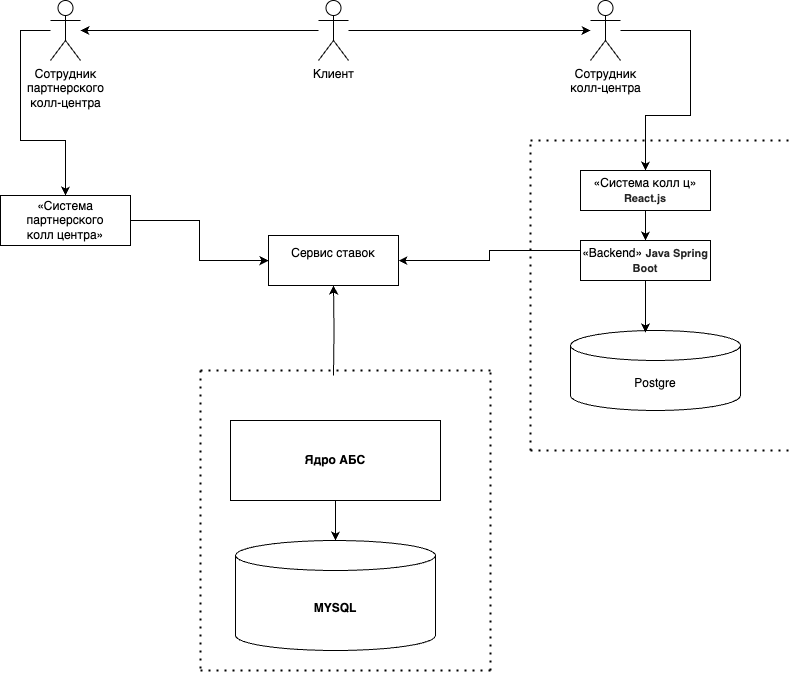

The diagram above was exported from draw.io. Its source (the exported page's mxGraphModel, read from the mxfile embedded in the PNG):
<mxGraphModel dx="1393" dy="1099" grid="1" gridSize="10" guides="1" tooltips="1" connect="1" arrows="1" fold="1" page="1" pageScale="1" pageWidth="827" pageHeight="1169" math="0" shadow="0">
  <root>
    <mxCell id="0" />
    <mxCell id="1" parent="0" />
    <mxCell id="8A9OwsJLYR5cdEnSjGIy-4" value="" style="endArrow=none;dashed=1;html=1;dashPattern=1 3;strokeWidth=2;rounded=0;" edge="1" parent="1">
      <mxGeometry width="50" height="50" relative="1" as="geometry">
        <mxPoint x="1060" y="440" as="sourcePoint" />
        <mxPoint x="1060" y="740" as="targetPoint" />
      </mxGeometry>
    </mxCell>
    <mxCell id="8A9OwsJLYR5cdEnSjGIy-13" value="" style="endArrow=none;dashed=1;html=1;dashPattern=1 3;strokeWidth=2;rounded=0;" edge="1" parent="1">
      <mxGeometry width="50" height="50" relative="1" as="geometry">
        <mxPoint x="1060" y="440" as="sourcePoint" />
        <mxPoint x="1350" y="440" as="targetPoint" />
      </mxGeometry>
    </mxCell>
    <mxCell id="8A9OwsJLYR5cdEnSjGIy-14" value="" style="endArrow=none;dashed=1;html=1;dashPattern=1 3;strokeWidth=2;rounded=0;" edge="1" parent="1">
      <mxGeometry width="50" height="50" relative="1" as="geometry">
        <mxPoint x="1350" y="740" as="sourcePoint" />
        <mxPoint x="1350" y="440" as="targetPoint" />
      </mxGeometry>
    </mxCell>
    <mxCell id="8A9OwsJLYR5cdEnSjGIy-21" style="edgeStyle=orthogonalEdgeStyle;rounded=0;orthogonalLoop=1;jettySize=auto;html=1;" edge="1" parent="1" source="8A9OwsJLYR5cdEnSjGIy-18" target="8A9OwsJLYR5cdEnSjGIy-19">
      <mxGeometry relative="1" as="geometry" />
    </mxCell>
    <mxCell id="8A9OwsJLYR5cdEnSjGIy-18" value="&lt;b&gt;Ядро АБС&lt;/b&gt;" style="html=1;whiteSpace=wrap;" vertex="1" parent="1">
      <mxGeometry x="1090" y="490" width="210" height="80" as="geometry" />
    </mxCell>
    <mxCell id="8A9OwsJLYR5cdEnSjGIy-19" value="&lt;b&gt;MYSQL&lt;/b&gt;" style="shape=cylinder3;whiteSpace=wrap;html=1;boundedLbl=1;backgroundOutline=1;size=15;" vertex="1" parent="1">
      <mxGeometry x="1095" y="610" width="200" height="110" as="geometry" />
    </mxCell>
    <mxCell id="8A9OwsJLYR5cdEnSjGIy-31" value="" style="endArrow=none;dashed=1;html=1;dashPattern=1 3;strokeWidth=2;rounded=0;" edge="1" parent="1">
      <mxGeometry width="50" height="50" relative="1" as="geometry">
        <mxPoint x="1060" y="740" as="sourcePoint" />
        <mxPoint x="1350" y="740" as="targetPoint" />
      </mxGeometry>
    </mxCell>
    <mxCell id="8A9OwsJLYR5cdEnSjGIy-60" style="edgeStyle=orthogonalEdgeStyle;rounded=0;orthogonalLoop=1;jettySize=auto;html=1;" edge="1" parent="1" source="8A9OwsJLYR5cdEnSjGIy-62" target="8A9OwsJLYR5cdEnSjGIy-64">
      <mxGeometry relative="1" as="geometry" />
    </mxCell>
    <mxCell id="8A9OwsJLYR5cdEnSjGIy-61" style="edgeStyle=orthogonalEdgeStyle;rounded=0;orthogonalLoop=1;jettySize=auto;html=1;" edge="1" parent="1" source="8A9OwsJLYR5cdEnSjGIy-62" target="8A9OwsJLYR5cdEnSjGIy-70">
      <mxGeometry relative="1" as="geometry" />
    </mxCell>
    <mxCell id="8A9OwsJLYR5cdEnSjGIy-62" value="Клиент" style="shape=umlActor;verticalLabelPosition=bottom;verticalAlign=top;html=1;" vertex="1" parent="1">
      <mxGeometry x="1178" y="70" width="30" height="60" as="geometry" />
    </mxCell>
    <mxCell id="8A9OwsJLYR5cdEnSjGIy-63" style="edgeStyle=orthogonalEdgeStyle;rounded=0;orthogonalLoop=1;jettySize=auto;html=1;" edge="1" parent="1" source="8A9OwsJLYR5cdEnSjGIy-64" target="8A9OwsJLYR5cdEnSjGIy-66">
      <mxGeometry relative="1" as="geometry">
        <Array as="points">
          <mxPoint x="1550" y="100" />
          <mxPoint x="1550" y="185" />
          <mxPoint x="1505" y="185" />
        </Array>
      </mxGeometry>
    </mxCell>
    <mxCell id="8A9OwsJLYR5cdEnSjGIy-64" value="Сотрудник&lt;div&gt;колл-центра&lt;/div&gt;" style="shape=umlActor;verticalLabelPosition=bottom;verticalAlign=top;html=1;" vertex="1" parent="1">
      <mxGeometry x="1450" y="70" width="30" height="60" as="geometry" />
    </mxCell>
    <mxCell id="8A9OwsJLYR5cdEnSjGIy-65" style="edgeStyle=orthogonalEdgeStyle;rounded=0;orthogonalLoop=1;jettySize=auto;html=1;exitX=0;exitY=0.25;exitDx=0;exitDy=0;" edge="1" parent="1" source="8A9OwsJLYR5cdEnSjGIy-77" target="8A9OwsJLYR5cdEnSjGIy-71">
      <mxGeometry relative="1" as="geometry" />
    </mxCell>
    <mxCell id="8A9OwsJLYR5cdEnSjGIy-80" style="edgeStyle=orthogonalEdgeStyle;rounded=0;orthogonalLoop=1;jettySize=auto;html=1;entryX=0.5;entryY=0;entryDx=0;entryDy=0;" edge="1" parent="1" source="8A9OwsJLYR5cdEnSjGIy-66" target="8A9OwsJLYR5cdEnSjGIy-77">
      <mxGeometry relative="1" as="geometry" />
    </mxCell>
    <mxCell id="8A9OwsJLYR5cdEnSjGIy-66" value="«Система колл ц»&lt;br&gt;&lt;span style=&quot;color: rgba(0, 0, 0, 0.85); font-family: &amp;quot;YS Text&amp;quot;, sans-serif; text-align: left; white-space-collapse: preserve-breaks; background-color: rgb(255, 255, 255);&quot;&gt;&lt;b style=&quot;&quot;&gt;&lt;font style=&quot;font-size: 11px;&quot;&gt;React.js&lt;/font&gt;&lt;/b&gt;&lt;/span&gt;" style="html=1;whiteSpace=wrap;" vertex="1" parent="1">
      <mxGeometry x="1440" y="240" width="130" height="40" as="geometry" />
    </mxCell>
    <mxCell id="8A9OwsJLYR5cdEnSjGIy-67" style="edgeStyle=orthogonalEdgeStyle;rounded=0;orthogonalLoop=1;jettySize=auto;html=1;" edge="1" parent="1" source="8A9OwsJLYR5cdEnSjGIy-68" target="8A9OwsJLYR5cdEnSjGIy-71">
      <mxGeometry relative="1" as="geometry" />
    </mxCell>
    <mxCell id="8A9OwsJLYR5cdEnSjGIy-68" value="«Система партнерского&lt;div&gt;колл центра»&lt;br&gt;&lt;/div&gt;" style="html=1;whiteSpace=wrap;" vertex="1" parent="1">
      <mxGeometry x="860" y="265" width="130" height="50" as="geometry" />
    </mxCell>
    <mxCell id="8A9OwsJLYR5cdEnSjGIy-69" style="edgeStyle=orthogonalEdgeStyle;rounded=0;orthogonalLoop=1;jettySize=auto;html=1;entryX=0.5;entryY=0;entryDx=0;entryDy=0;" edge="1" parent="1" source="8A9OwsJLYR5cdEnSjGIy-70" target="8A9OwsJLYR5cdEnSjGIy-68">
      <mxGeometry relative="1" as="geometry">
        <Array as="points">
          <mxPoint x="880" y="100" />
          <mxPoint x="880" y="210" />
          <mxPoint x="925" y="210" />
        </Array>
      </mxGeometry>
    </mxCell>
    <mxCell id="8A9OwsJLYR5cdEnSjGIy-70" value="Сотрудник&lt;br&gt;партнерского&lt;br&gt;&lt;div&gt;колл-центра&lt;/div&gt;" style="shape=umlActor;verticalLabelPosition=bottom;verticalAlign=top;html=1;" vertex="1" parent="1">
      <mxGeometry x="910" y="70" width="30" height="60" as="geometry" />
    </mxCell>
    <mxCell id="8A9OwsJLYR5cdEnSjGIy-71" value="Сервис ставок&lt;div&gt;&lt;br&gt;&lt;/div&gt;" style="html=1;whiteSpace=wrap;" vertex="1" parent="1">
      <mxGeometry x="1128" y="305" width="130" height="50" as="geometry" />
    </mxCell>
    <mxCell id="8A9OwsJLYR5cdEnSjGIy-72" style="edgeStyle=orthogonalEdgeStyle;rounded=0;orthogonalLoop=1;jettySize=auto;html=1;entryX=0.5;entryY=1;entryDx=0;entryDy=0;" edge="1" parent="1" target="8A9OwsJLYR5cdEnSjGIy-71">
      <mxGeometry relative="1" as="geometry">
        <mxPoint x="1193" y="445" as="sourcePoint" />
      </mxGeometry>
    </mxCell>
    <mxCell id="8A9OwsJLYR5cdEnSjGIy-74" value="" style="endArrow=none;dashed=1;html=1;dashPattern=1 3;strokeWidth=2;rounded=0;" edge="1" parent="1">
      <mxGeometry width="50" height="50" relative="1" as="geometry">
        <mxPoint x="1390" y="520" as="sourcePoint" />
        <mxPoint x="1390" y="210" as="targetPoint" />
      </mxGeometry>
    </mxCell>
    <mxCell id="8A9OwsJLYR5cdEnSjGIy-75" value="" style="endArrow=none;dashed=1;html=1;dashPattern=1 3;strokeWidth=2;rounded=0;" edge="1" parent="1">
      <mxGeometry width="50" height="50" relative="1" as="geometry">
        <mxPoint x="1390" y="520" as="sourcePoint" />
        <mxPoint x="1650" y="520" as="targetPoint" />
      </mxGeometry>
    </mxCell>
    <mxCell id="8A9OwsJLYR5cdEnSjGIy-76" value="" style="endArrow=none;dashed=1;html=1;dashPattern=1 3;strokeWidth=2;rounded=0;" edge="1" parent="1">
      <mxGeometry width="50" height="50" relative="1" as="geometry">
        <mxPoint x="1390" y="210" as="sourcePoint" />
        <mxPoint x="1650" y="210" as="targetPoint" />
      </mxGeometry>
    </mxCell>
    <mxCell id="8A9OwsJLYR5cdEnSjGIy-77" value="«Backend»&amp;nbsp;&lt;span style=&quot;color: rgba(0, 0, 0, 0.85); font-family: &amp;quot;YS Text&amp;quot;, sans-serif; text-align: left; white-space-collapse: preserve-breaks; background-color: rgb(255, 255, 255);&quot;&gt;&lt;b style=&quot;&quot;&gt;&lt;font style=&quot;font-size: 11px;&quot;&gt;Java Spring Boot&lt;/font&gt;&lt;/b&gt;&lt;/span&gt;" style="html=1;whiteSpace=wrap;" vertex="1" parent="1">
      <mxGeometry x="1440" y="310" width="130" height="40" as="geometry" />
    </mxCell>
    <mxCell id="8A9OwsJLYR5cdEnSjGIy-78" value="Postgre" style="shape=cylinder3;whiteSpace=wrap;html=1;boundedLbl=1;backgroundOutline=1;size=15;" vertex="1" parent="1">
      <mxGeometry x="1430" y="400" width="170" height="80" as="geometry" />
    </mxCell>
    <mxCell id="8A9OwsJLYR5cdEnSjGIy-79" style="edgeStyle=orthogonalEdgeStyle;rounded=0;orthogonalLoop=1;jettySize=auto;html=1;entryX=0.441;entryY=0.025;entryDx=0;entryDy=0;entryPerimeter=0;" edge="1" parent="1" source="8A9OwsJLYR5cdEnSjGIy-77" target="8A9OwsJLYR5cdEnSjGIy-78">
      <mxGeometry relative="1" as="geometry" />
    </mxCell>
  </root>
</mxGraphModel>